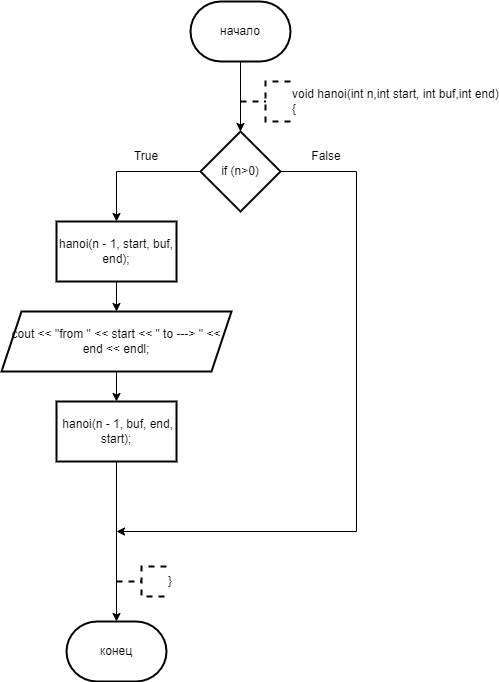

The diagram above was exported from draw.io. Its source (the exported page's mxGraphModel, read from the mxfile embedded in the PNG):
<mxGraphModel dx="996" dy="559" grid="1" gridSize="10" guides="1" tooltips="1" connect="1" arrows="1" fold="1" page="1" pageScale="1" pageWidth="827" pageHeight="1169" math="0" shadow="0">
  <root>
    <mxCell id="0" />
    <mxCell id="1" parent="0" />
    <mxCell id="qm9sCJFvB6XBRs5ewKyg-3" value="" style="edgeStyle=orthogonalEdgeStyle;rounded=0;orthogonalLoop=1;jettySize=auto;html=1;" parent="1" source="qm9sCJFvB6XBRs5ewKyg-1" target="qm9sCJFvB6XBRs5ewKyg-2" edge="1">
      <mxGeometry relative="1" as="geometry" />
    </mxCell>
    <mxCell id="qm9sCJFvB6XBRs5ewKyg-1" value="начало" style="strokeWidth=2;html=1;shape=mxgraph.flowchart.terminator;whiteSpace=wrap;" parent="1" vertex="1">
      <mxGeometry x="364" y="20" width="100" height="60" as="geometry" />
    </mxCell>
    <mxCell id="qm9sCJFvB6XBRs5ewKyg-5" value="" style="edgeStyle=orthogonalEdgeStyle;rounded=0;orthogonalLoop=1;jettySize=auto;html=1;" parent="1" source="qm9sCJFvB6XBRs5ewKyg-2" target="qm9sCJFvB6XBRs5ewKyg-4" edge="1">
      <mxGeometry relative="1" as="geometry" />
    </mxCell>
    <mxCell id="O69s_FSqil2FxN42P7tY-1" style="edgeStyle=orthogonalEdgeStyle;rounded=0;orthogonalLoop=1;jettySize=auto;html=1;exitX=1;exitY=0.5;exitDx=0;exitDy=0;" edge="1" parent="1" source="qm9sCJFvB6XBRs5ewKyg-2">
      <mxGeometry relative="1" as="geometry">
        <mxPoint x="290" y="550" as="targetPoint" />
        <Array as="points">
          <mxPoint x="530" y="190" />
          <mxPoint x="530" y="550" />
        </Array>
      </mxGeometry>
    </mxCell>
    <mxCell id="qm9sCJFvB6XBRs5ewKyg-2" value="if (n&amp;gt;0)" style="rhombus;whiteSpace=wrap;html=1;strokeWidth=2;" parent="1" vertex="1">
      <mxGeometry x="374" y="150" width="80" height="80" as="geometry" />
    </mxCell>
    <mxCell id="qm9sCJFvB6XBRs5ewKyg-7" value="" style="edgeStyle=orthogonalEdgeStyle;rounded=0;orthogonalLoop=1;jettySize=auto;html=1;" parent="1" source="qm9sCJFvB6XBRs5ewKyg-4" target="qm9sCJFvB6XBRs5ewKyg-6" edge="1">
      <mxGeometry relative="1" as="geometry" />
    </mxCell>
    <mxCell id="qm9sCJFvB6XBRs5ewKyg-4" value="hanoi(n - 1, start, buf, end);" style="whiteSpace=wrap;html=1;strokeWidth=2;" parent="1" vertex="1">
      <mxGeometry x="230" y="240" width="120" height="60" as="geometry" />
    </mxCell>
    <mxCell id="qm9sCJFvB6XBRs5ewKyg-9" value="" style="edgeStyle=orthogonalEdgeStyle;rounded=0;orthogonalLoop=1;jettySize=auto;html=1;" parent="1" source="qm9sCJFvB6XBRs5ewKyg-6" target="qm9sCJFvB6XBRs5ewKyg-8" edge="1">
      <mxGeometry relative="1" as="geometry" />
    </mxCell>
    <mxCell id="qm9sCJFvB6XBRs5ewKyg-6" value="cout &amp;lt;&amp;lt; &quot;from &quot; &amp;lt;&amp;lt; start &amp;lt;&amp;lt; &quot; to ---&amp;gt; &quot; &amp;lt;&amp;lt; end &amp;lt;&amp;lt; endl;" style="shape=parallelogram;perimeter=parallelogramPerimeter;whiteSpace=wrap;html=1;fixedSize=1;strokeWidth=2;" parent="1" vertex="1">
      <mxGeometry x="175" y="330" width="230" height="60" as="geometry" />
    </mxCell>
    <mxCell id="qm9sCJFvB6XBRs5ewKyg-8" value="&amp;nbsp;hanoi(n - 1, buf, end, start);" style="whiteSpace=wrap;html=1;strokeWidth=2;" parent="1" vertex="1">
      <mxGeometry x="230" y="420" width="120" height="60" as="geometry" />
    </mxCell>
    <mxCell id="qm9sCJFvB6XBRs5ewKyg-10" value="конец" style="strokeWidth=2;html=1;shape=mxgraph.flowchart.terminator;whiteSpace=wrap;" parent="1" vertex="1">
      <mxGeometry x="240" y="640" width="100" height="60" as="geometry" />
    </mxCell>
    <mxCell id="qm9sCJFvB6XBRs5ewKyg-11" style="edgeStyle=orthogonalEdgeStyle;rounded=0;orthogonalLoop=1;jettySize=auto;html=1;exitX=0.5;exitY=1;exitDx=0;exitDy=0;entryX=0.5;entryY=0;entryDx=0;entryDy=0;entryPerimeter=0;" parent="1" source="qm9sCJFvB6XBRs5ewKyg-8" target="qm9sCJFvB6XBRs5ewKyg-10" edge="1">
      <mxGeometry relative="1" as="geometry" />
    </mxCell>
    <mxCell id="qm9sCJFvB6XBRs5ewKyg-12" value="&lt;div&gt;void hanoi(int n,int start, int buf,int end)&lt;/div&gt;&lt;div&gt;{&lt;/div&gt;" style="strokeWidth=2;html=1;shape=mxgraph.flowchart.annotation_2;align=left;labelPosition=right;pointerEvents=1;dashed=1;" parent="1" vertex="1">
      <mxGeometry x="414" y="100" width="50" height="40" as="geometry" />
    </mxCell>
    <mxCell id="qm9sCJFvB6XBRs5ewKyg-13" value="}" style="strokeWidth=2;html=1;shape=mxgraph.flowchart.annotation_2;align=left;labelPosition=right;pointerEvents=1;dashed=1;" parent="1" vertex="1">
      <mxGeometry x="290" y="585" width="50" height="30" as="geometry" />
    </mxCell>
    <mxCell id="O69s_FSqil2FxN42P7tY-3" value="True" style="text;html=1;align=center;verticalAlign=middle;whiteSpace=wrap;rounded=0;" vertex="1" parent="1">
      <mxGeometry x="290" y="160" width="60" height="30" as="geometry" />
    </mxCell>
    <mxCell id="O69s_FSqil2FxN42P7tY-4" value="False" style="text;html=1;align=center;verticalAlign=middle;whiteSpace=wrap;rounded=0;" vertex="1" parent="1">
      <mxGeometry x="470" y="160" width="60" height="30" as="geometry" />
    </mxCell>
  </root>
</mxGraphModel>